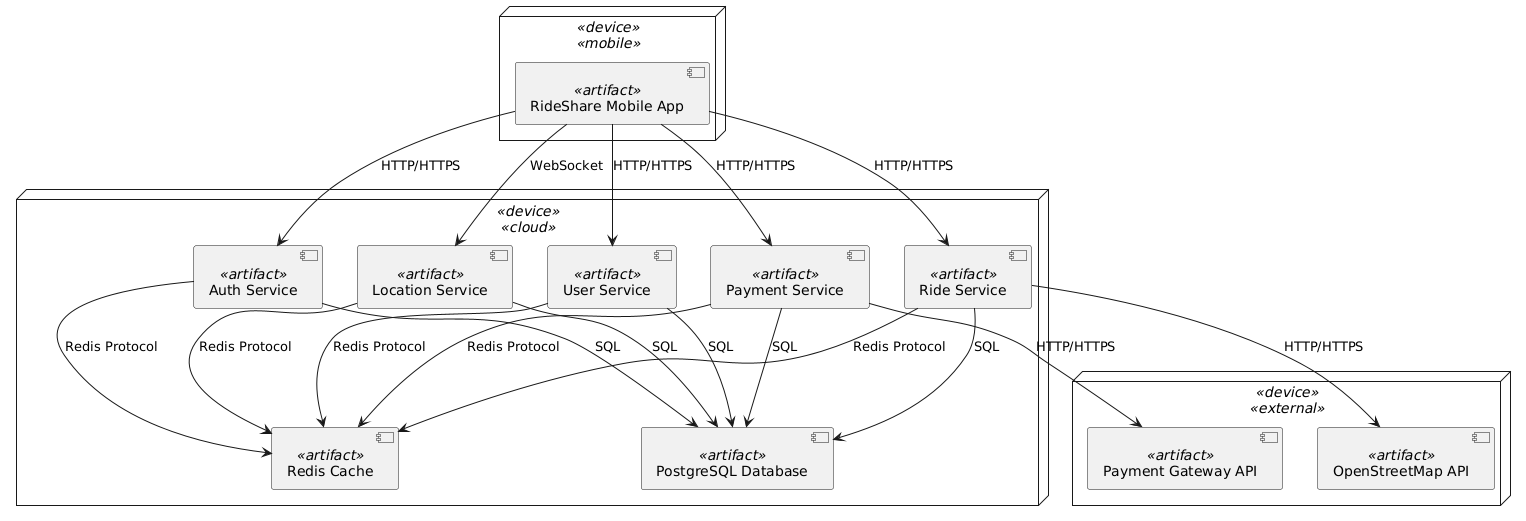

The diagram above was rendered by PlantUML. Its source (embedded in the PNG):
@startuml
!define DEVICE <<device>>
!define ARTIFACT <<artifact>>
skinparam componentStyle uml2

' ===== Nodes =====

node DEVICE "Mobile Devices (iOS/Android)" <<mobile>> {
  [RideShare Mobile App] <<artifact>>
}

node DEVICE "AWS Cloud Infrastructure" <<cloud>> {
  [User Service] <<artifact>>
  [Ride Service] <<artifact>>
  [Payment Service] <<artifact>>
  [Location Service] <<artifact>>
  [Auth Service] <<artifact>>
  [PostgreSQL Database] <<artifact>>
  [Redis Cache] <<artifact>>
}

node DEVICE "External Services" <<external>> {
  [OpenStreetMap API] <<artifact>>
  [Payment Gateway API] <<artifact>>
}

' ===== Connections from Mobile App =====

[RideShare Mobile App] --> [User Service] : HTTP/HTTPS
[RideShare Mobile App] --> [Ride Service] : HTTP/HTTPS
[RideShare Mobile App] --> [Payment Service] : HTTP/HTTPS
[RideShare Mobile App] --> [Location Service] : WebSocket
[RideShare Mobile App] --> [Auth Service] : HTTP/HTTPS

' ===== Backend Services to Database =====

[User Service] --> [PostgreSQL Database] : SQL
[Ride Service] --> [PostgreSQL Database] : SQL
[Payment Service] --> [PostgreSQL Database] : SQL
[Location Service] --> [PostgreSQL Database] : SQL
[Auth Service] --> [PostgreSQL Database] : SQL

' ===== Backend Services to Cache =====

[User Service] --> [Redis Cache] : Redis Protocol
[Ride Service] --> [Redis Cache] : Redis Protocol
[Payment Service] --> [Redis Cache] : Redis Protocol
[Location Service] --> [Redis Cache] : Redis Protocol
[Auth Service] --> [Redis Cache] : Redis Protocol

' ===== External Service Connections =====

[Ride Service] --> [OpenStreetMap API] : HTTP/HTTPS
[Payment Service] --> [Payment Gateway API] : HTTP/HTTPS
@enduml